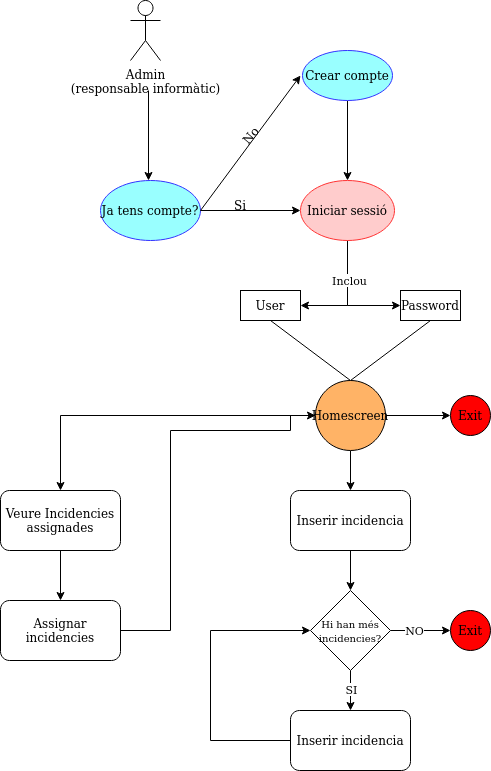

The diagram above was exported from draw.io. Its source (the exported page's mxGraphModel, read from the mxfile embedded in the PNG):
<mxGraphModel dx="786" dy="570" grid="1" gridSize="10" guides="1" tooltips="1" connect="1" arrows="1" fold="1" page="1" pageScale="1" pageWidth="827" pageHeight="1169" math="0" shadow="0">
  <root>
    <mxCell id="0" />
    <mxCell id="1" parent="0" />
    <mxCell id="_f3FjSrNLSFa-rQaRfPp-1" value="&lt;div&gt;Admin&lt;br&gt;&lt;span style=&quot;color: rgb(0, 0, 0);&quot;&gt;(&lt;font face=&quot;Helvetica&quot;&gt;&lt;font&gt;&lt;span style=&quot;font-weight: 400; vertical-align: baseline;&quot; class=&quot;C9DxTc&quot;&gt;responsable informàtic&lt;/span&gt;&lt;/font&gt;&lt;/font&gt;)&lt;/span&gt;&lt;/div&gt;" style="shape=umlActor;verticalLabelPosition=bottom;verticalAlign=top;html=1;outlineConnect=0;" parent="1" vertex="1">
      <mxGeometry x="200" y="20" width="30" height="60" as="geometry" />
    </mxCell>
    <mxCell id="_f3FjSrNLSFa-rQaRfPp-2" style="edgeStyle=orthogonalEdgeStyle;rounded=0;orthogonalLoop=1;jettySize=auto;html=1;exitX=0.5;exitY=1;exitDx=0;exitDy=0;entryX=0;entryY=0.5;entryDx=0;entryDy=0;" parent="1" source="_f3FjSrNLSFa-rQaRfPp-5" target="_f3FjSrNLSFa-rQaRfPp-8" edge="1">
      <mxGeometry relative="1" as="geometry" />
    </mxCell>
    <mxCell id="_f3FjSrNLSFa-rQaRfPp-3" style="edgeStyle=orthogonalEdgeStyle;rounded=0;orthogonalLoop=1;jettySize=auto;html=1;exitX=0.5;exitY=1;exitDx=0;exitDy=0;entryX=1;entryY=0.5;entryDx=0;entryDy=0;" parent="1" source="_f3FjSrNLSFa-rQaRfPp-5" target="_f3FjSrNLSFa-rQaRfPp-7" edge="1">
      <mxGeometry relative="1" as="geometry" />
    </mxCell>
    <mxCell id="_f3FjSrNLSFa-rQaRfPp-4" value="Inclou" style="edgeLabel;html=1;align=center;verticalAlign=middle;resizable=0;points=[];" parent="_f3FjSrNLSFa-rQaRfPp-3" connectable="0" vertex="1">
      <mxGeometry x="-0.3036" y="1" relative="1" as="geometry">
        <mxPoint as="offset" />
      </mxGeometry>
    </mxCell>
    <mxCell id="_f3FjSrNLSFa-rQaRfPp-5" value="Iniciar sessió" style="ellipse;whiteSpace=wrap;html=1;fillColor=light-dark(#FFCCCC,#000000);strokeColor=light-dark(#FF3333,#FFFFFF);" parent="1" vertex="1">
      <mxGeometry x="370" y="200" width="94" height="60" as="geometry" />
    </mxCell>
    <mxCell id="_f3FjSrNLSFa-rQaRfPp-6" value="" style="endArrow=classic;html=1;rounded=0;" parent="1" edge="1">
      <mxGeometry relative="1" as="geometry">
        <mxPoint x="218" y="110" as="sourcePoint" />
        <mxPoint x="218" y="200" as="targetPoint" />
      </mxGeometry>
    </mxCell>
    <mxCell id="_f3FjSrNLSFa-rQaRfPp-7" value="User" style="rounded=0;whiteSpace=wrap;html=1;" parent="1" vertex="1">
      <mxGeometry x="310" y="310" width="60" height="30" as="geometry" />
    </mxCell>
    <mxCell id="_f3FjSrNLSFa-rQaRfPp-8" value="Password" style="rounded=0;whiteSpace=wrap;html=1;" parent="1" vertex="1">
      <mxGeometry x="470" y="310" width="60" height="30" as="geometry" />
    </mxCell>
    <mxCell id="_f3FjSrNLSFa-rQaRfPp-9" value="" style="endArrow=none;html=1;rounded=0;" parent="1" edge="1">
      <mxGeometry width="50" height="50" relative="1" as="geometry">
        <mxPoint x="420" y="400" as="sourcePoint" />
        <mxPoint x="340" y="340" as="targetPoint" />
      </mxGeometry>
    </mxCell>
    <mxCell id="_f3FjSrNLSFa-rQaRfPp-10" value="" style="endArrow=none;html=1;rounded=0;entryX=0.5;entryY=1;entryDx=0;entryDy=0;" parent="1" target="_f3FjSrNLSFa-rQaRfPp-8" edge="1">
      <mxGeometry width="50" height="50" relative="1" as="geometry">
        <mxPoint x="420" y="400" as="sourcePoint" />
        <mxPoint x="490" y="340" as="targetPoint" />
      </mxGeometry>
    </mxCell>
    <mxCell id="_f3FjSrNLSFa-rQaRfPp-11" style="edgeStyle=orthogonalEdgeStyle;rounded=0;orthogonalLoop=1;jettySize=auto;html=1;exitX=0.5;exitY=1;exitDx=0;exitDy=0;entryX=0.5;entryY=0;entryDx=0;entryDy=0;" parent="1" source="_f3FjSrNLSFa-rQaRfPp-12" target="_f3FjSrNLSFa-rQaRfPp-28" edge="1">
      <mxGeometry relative="1" as="geometry">
        <mxPoint x="420" y="640" as="targetPoint" />
      </mxGeometry>
    </mxCell>
    <mxCell id="_f3FjSrNLSFa-rQaRfPp-12" value="Inserir incidencia" style="rounded=1;whiteSpace=wrap;html=1;" parent="1" vertex="1">
      <mxGeometry x="360" y="510" width="120" height="60" as="geometry" />
    </mxCell>
    <mxCell id="_f3FjSrNLSFa-rQaRfPp-13" value="Ja tens compte?" style="ellipse;whiteSpace=wrap;html=1;fillColor=light-dark(#99FFFF,var(--ge-dark-color, #121212));strokeColor=light-dark(#3333FF,#FFFFFF);" parent="1" vertex="1">
      <mxGeometry x="170" y="200" width="100" height="60" as="geometry" />
    </mxCell>
    <mxCell id="_f3FjSrNLSFa-rQaRfPp-14" value="" style="endArrow=classic;html=1;rounded=0;entryX=0;entryY=0.5;entryDx=0;entryDy=0;" parent="1" target="_f3FjSrNLSFa-rQaRfPp-5" edge="1">
      <mxGeometry width="50" height="50" relative="1" as="geometry">
        <mxPoint x="270" y="230" as="sourcePoint" />
        <mxPoint x="320" y="180" as="targetPoint" />
      </mxGeometry>
    </mxCell>
    <mxCell id="_f3FjSrNLSFa-rQaRfPp-15" value="Si" style="text;html=1;align=center;verticalAlign=middle;whiteSpace=wrap;rounded=0;" parent="1" vertex="1">
      <mxGeometry x="280" y="210" width="60" height="30" as="geometry" />
    </mxCell>
    <mxCell id="_f3FjSrNLSFa-rQaRfPp-16" style="edgeStyle=orthogonalEdgeStyle;rounded=0;orthogonalLoop=1;jettySize=auto;html=1;exitX=0.5;exitY=1;exitDx=0;exitDy=0;entryX=0.5;entryY=0;entryDx=0;entryDy=0;" parent="1" source="_f3FjSrNLSFa-rQaRfPp-17" target="_f3FjSrNLSFa-rQaRfPp-5" edge="1">
      <mxGeometry relative="1" as="geometry" />
    </mxCell>
    <mxCell id="_f3FjSrNLSFa-rQaRfPp-17" value="Crear compte" style="ellipse;whiteSpace=wrap;html=1;fillColor=light-dark(#99FFFF,#000000);strokeColor=light-dark(#3333FF,#FFFFFF);" parent="1" vertex="1">
      <mxGeometry x="372" y="70" width="90" height="50" as="geometry" />
    </mxCell>
    <mxCell id="_f3FjSrNLSFa-rQaRfPp-18" value="" style="endArrow=classic;html=1;rounded=0;" parent="1" edge="1">
      <mxGeometry width="50" height="50" relative="1" as="geometry">
        <mxPoint x="270" y="230" as="sourcePoint" />
        <mxPoint x="370" y="95" as="targetPoint" />
      </mxGeometry>
    </mxCell>
    <mxCell id="_f3FjSrNLSFa-rQaRfPp-19" value="No" style="text;html=1;align=center;verticalAlign=middle;whiteSpace=wrap;rounded=0;rotation=-50;" parent="1" vertex="1">
      <mxGeometry x="290" y="140" width="60" height="30" as="geometry" />
    </mxCell>
    <mxCell id="_f3FjSrNLSFa-rQaRfPp-20" style="edgeStyle=orthogonalEdgeStyle;rounded=0;orthogonalLoop=1;jettySize=auto;html=1;exitX=0.5;exitY=1;exitDx=0;exitDy=0;entryX=0.5;entryY=0;entryDx=0;entryDy=0;" parent="1" source="_f3FjSrNLSFa-rQaRfPp-22" target="_f3FjSrNLSFa-rQaRfPp-12" edge="1">
      <mxGeometry relative="1" as="geometry" />
    </mxCell>
    <mxCell id="_f3FjSrNLSFa-rQaRfPp-21" style="edgeStyle=orthogonalEdgeStyle;rounded=0;orthogonalLoop=1;jettySize=auto;html=1;exitX=1;exitY=0.5;exitDx=0;exitDy=0;entryX=0;entryY=0.5;entryDx=0;entryDy=0;" parent="1" source="_f3FjSrNLSFa-rQaRfPp-22" target="_f3FjSrNLSFa-rQaRfPp-23" edge="1">
      <mxGeometry relative="1" as="geometry" />
    </mxCell>
    <mxCell id="EatgKedNvVL22q1Guvi_-3" style="edgeStyle=orthogonalEdgeStyle;rounded=0;orthogonalLoop=1;jettySize=auto;html=1;exitX=0;exitY=0.5;exitDx=0;exitDy=0;entryX=0.5;entryY=0;entryDx=0;entryDy=0;" edge="1" parent="1" source="_f3FjSrNLSFa-rQaRfPp-22" target="EatgKedNvVL22q1Guvi_-2">
      <mxGeometry relative="1" as="geometry" />
    </mxCell>
    <mxCell id="_f3FjSrNLSFa-rQaRfPp-22" value="Homescreen" style="ellipse;whiteSpace=wrap;html=1;aspect=fixed;fillColor=light-dark(#FFB366,#000000);" parent="1" vertex="1">
      <mxGeometry x="385" y="400" width="70" height="70" as="geometry" />
    </mxCell>
    <mxCell id="_f3FjSrNLSFa-rQaRfPp-23" value="Exit" style="ellipse;whiteSpace=wrap;html=1;aspect=fixed;fillColor=light-dark(#FF0000,var(--ge-dark-color, #121212));" parent="1" vertex="1">
      <mxGeometry x="520" y="415" width="40" height="40" as="geometry" />
    </mxCell>
    <mxCell id="_f3FjSrNLSFa-rQaRfPp-24" style="edgeStyle=orthogonalEdgeStyle;rounded=0;orthogonalLoop=1;jettySize=auto;html=1;exitX=1;exitY=0.5;exitDx=0;exitDy=0;" parent="1" source="_f3FjSrNLSFa-rQaRfPp-28" target="_f3FjSrNLSFa-rQaRfPp-29" edge="1">
      <mxGeometry relative="1" as="geometry">
        <mxPoint x="520" y="650" as="targetPoint" />
      </mxGeometry>
    </mxCell>
    <mxCell id="_f3FjSrNLSFa-rQaRfPp-25" value="NO" style="edgeLabel;html=1;align=center;verticalAlign=middle;resizable=0;points=[];" parent="_f3FjSrNLSFa-rQaRfPp-24" connectable="0" vertex="1">
      <mxGeometry x="-0.2397" y="1" relative="1" as="geometry">
        <mxPoint as="offset" />
      </mxGeometry>
    </mxCell>
    <mxCell id="_f3FjSrNLSFa-rQaRfPp-26" style="edgeStyle=orthogonalEdgeStyle;rounded=0;orthogonalLoop=1;jettySize=auto;html=1;exitX=0.5;exitY=1;exitDx=0;exitDy=0;entryX=0.5;entryY=0;entryDx=0;entryDy=0;" parent="1" source="_f3FjSrNLSFa-rQaRfPp-28" target="_f3FjSrNLSFa-rQaRfPp-31" edge="1">
      <mxGeometry relative="1" as="geometry">
        <mxPoint x="420" y="720" as="targetPoint" />
      </mxGeometry>
    </mxCell>
    <mxCell id="_f3FjSrNLSFa-rQaRfPp-27" value="SI" style="edgeLabel;html=1;align=center;verticalAlign=middle;resizable=0;points=[];" parent="_f3FjSrNLSFa-rQaRfPp-26" connectable="0" vertex="1">
      <mxGeometry x="-0.12" relative="1" as="geometry">
        <mxPoint as="offset" />
      </mxGeometry>
    </mxCell>
    <mxCell id="_f3FjSrNLSFa-rQaRfPp-28" value="&lt;font style=&quot;font-size: 10px;&quot;&gt;Hi han més incidencies?&lt;/font&gt;" style="rhombus;whiteSpace=wrap;html=1;" parent="1" vertex="1">
      <mxGeometry x="380" y="610" width="80" height="80" as="geometry" />
    </mxCell>
    <mxCell id="_f3FjSrNLSFa-rQaRfPp-29" value="Exit" style="ellipse;whiteSpace=wrap;html=1;aspect=fixed;fillColor=light-dark(#FF0000,var(--ge-dark-color, #121212));" parent="1" vertex="1">
      <mxGeometry x="520" y="630" width="40" height="40" as="geometry" />
    </mxCell>
    <mxCell id="_f3FjSrNLSFa-rQaRfPp-30" style="edgeStyle=orthogonalEdgeStyle;rounded=0;orthogonalLoop=1;jettySize=auto;html=1;exitX=0;exitY=0.5;exitDx=0;exitDy=0;entryX=0;entryY=0.5;entryDx=0;entryDy=0;" parent="1" source="_f3FjSrNLSFa-rQaRfPp-31" target="_f3FjSrNLSFa-rQaRfPp-28" edge="1">
      <mxGeometry relative="1" as="geometry">
        <mxPoint x="280" y="640" as="targetPoint" />
        <Array as="points">
          <mxPoint x="280" y="760" />
          <mxPoint x="280" y="650" />
        </Array>
      </mxGeometry>
    </mxCell>
    <mxCell id="_f3FjSrNLSFa-rQaRfPp-31" value="Inserir incidencia" style="rounded=1;whiteSpace=wrap;html=1;" parent="1" vertex="1">
      <mxGeometry x="360" y="730" width="120" height="60" as="geometry" />
    </mxCell>
    <mxCell id="2ewoNtAT8O3ila9gzIIs-3" style="edgeStyle=orthogonalEdgeStyle;rounded=0;orthogonalLoop=1;jettySize=auto;html=1;exitX=0.5;exitY=1;exitDx=0;exitDy=0;entryX=0.5;entryY=0;entryDx=0;entryDy=0;" edge="1" parent="1" source="EatgKedNvVL22q1Guvi_-2" target="ZI0ZghilPWncaHAckyBr-1">
      <mxGeometry relative="1" as="geometry">
        <mxPoint x="130" y="620" as="targetPoint" />
      </mxGeometry>
    </mxCell>
    <mxCell id="EatgKedNvVL22q1Guvi_-2" value="Veure Incidencies&lt;br&gt;assignades" style="rounded=1;whiteSpace=wrap;html=1;" vertex="1" parent="1">
      <mxGeometry x="70" y="510" width="120" height="60" as="geometry" />
    </mxCell>
    <mxCell id="ZI0ZghilPWncaHAckyBr-3" style="edgeStyle=orthogonalEdgeStyle;rounded=0;orthogonalLoop=1;jettySize=auto;html=1;exitX=1;exitY=0.5;exitDx=0;exitDy=0;entryX=0;entryY=0.5;entryDx=0;entryDy=0;" edge="1" parent="1" source="ZI0ZghilPWncaHAckyBr-1" target="_f3FjSrNLSFa-rQaRfPp-22">
      <mxGeometry relative="1" as="geometry">
        <Array as="points">
          <mxPoint x="240" y="650" />
          <mxPoint x="240" y="450" />
          <mxPoint x="360" y="450" />
          <mxPoint x="360" y="435" />
        </Array>
      </mxGeometry>
    </mxCell>
    <mxCell id="ZI0ZghilPWncaHAckyBr-1" value="Assignar incidencies" style="rounded=1;whiteSpace=wrap;html=1;" vertex="1" parent="1">
      <mxGeometry x="70" y="620" width="120" height="60" as="geometry" />
    </mxCell>
  </root>
</mxGraphModel>